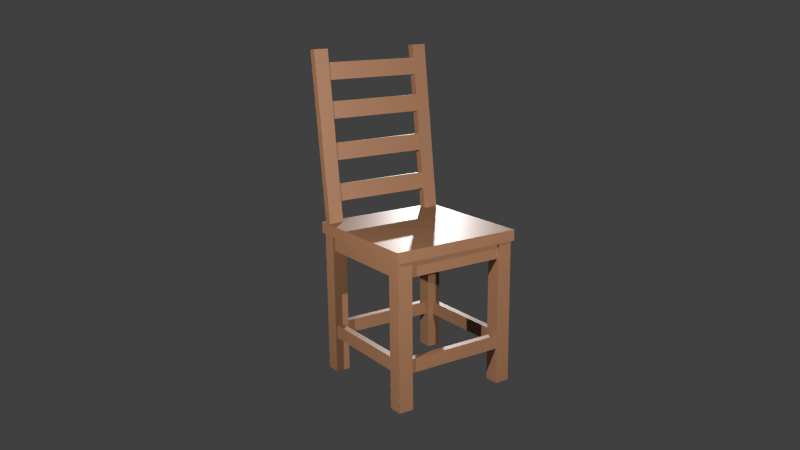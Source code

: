 # Source: chair.blend  (saved by Blender 2.80.74; exported with 4.5.12 LTS)
import bpy
from mathutils import Matrix  # noqa: F401  (used for matrix-valued properties, if any)

bpy.ops.wm.read_factory_settings(use_empty=True)
scene = bpy.context.scene
scene.name = 'Scene'

# ---- collections
col_collection_1 = bpy.data.collections.new('Collection 1'); scene.collection.children.link(col_collection_1)

# ---- materials (node trees are filled in below, after node groups)
mat_material_001 = bpy.data.materials.new('Material.001')

# ---- material node trees
mat_material_001.use_nodes = True; mat_material_001.node_tree.nodes.clear()
_N = mat_material_001.node_tree.nodes; _L = mat_material_001.node_tree.links
n0 = _N.new('ShaderNodeOutputMaterial'); n0.name = 'Material Output'; n0.location = (300, 300)
n1 = _N.new('ShaderNodeBsdfPrincipled'); n1.name = 'Principled BSDF'; n1.location = (10, 300)
n1.distribution = 'GGX'
n1.subsurface_method = 'BURLEY'
n1.inputs[0].default_value = (0.2346, 0.1119, 0.05448, 1.0)
n1.inputs[3].default_value = 1.45
n1.inputs[27].default_value = (0.0, 0.0, 0.0, 1.0)
n1.inputs[28].default_value = 1.0
_L.new(n1.outputs[0], n0.inputs[0])
n0.is_active_output = True

# ---- world
world_world = bpy.data.worlds.new('World'); scene.world = world_world
world_world.color = (0.05088, 0.05088, 0.05088)
world_world.use_sun_shadow = False
world_world.sun_shadow_jitter_overblur = 0.0
world_world.cycles.sampling_method = 'NONE'
world_world.cycles.sample_map_resolution = 256

# ---- cameras
cam_camera = bpy.data.cameras.new('Camera')
cam_camera.clip_end = 100.0
cam_camera.lens = 35.0
cam_camera.sensor_width = 32.0
cam_camera.sensor_height = 18.0
cam_camera.ortho_scale = 7.314
cam_camera.dof.focus_distance = 0.0
cam_camera.dof.aperture_fstop = 128.0

# ---- lights
light_lamp = bpy.data.lights.new('Lamp', 'POINT')
light_lamp.transmission_factor = 0.0
light_lamp.cutoff_distance = 30.0
light_lamp.energy = 5000.0
light_lamp.shadow_buffer_clip_start = 1.001
light_lamp.shadow_soft_size = 0.1
light_lamp.shadow_maximum_resolution = 0.006
light_lamp.use_absolute_resolution = True
light_lamp.cycles.use_multiple_importance_sampling = False
light_lamp_001 = bpy.data.lights.new('Lamp.001', 'POINT')
light_lamp_001.specular_factor = 0.2434
light_lamp_001.transmission_factor = 0.0
light_lamp_001.cutoff_distance = 30.0
light_lamp_001.energy = 3000.0
light_lamp_001.shadow_buffer_clip_start = 1.001
light_lamp_001.shadow_soft_size = 0.1
light_lamp_001.shadow_maximum_resolution = 0.006
light_lamp_001.use_absolute_resolution = True
light_lamp_001.cycles.use_multiple_importance_sampling = False
light_lamp_002 = bpy.data.lights.new('Lamp.002', 'POINT')
light_lamp_002.transmission_factor = 0.0
light_lamp_002.cutoff_distance = 30.0
light_lamp_002.energy = 5000.0
light_lamp_002.shadow_buffer_clip_start = 1.001
light_lamp_002.shadow_soft_size = 0.1
light_lamp_002.shadow_maximum_resolution = 0.006
light_lamp_002.use_absolute_resolution = True
light_lamp_002.cycles.use_multiple_importance_sampling = False

# ---- meshes
me_cube_027 = bpy.data.meshes.new('Cube.027')
me_cube_027.from_pydata([(-1.0, -1.0, -1.0), (-1.0, -1.0, 1.0), (-1.0, 1.0, -1.0), (-1.0, 1.0, 1.0), (1.0, -1.0, -1.0), (1.0, -1.0, 1.0), (1.0, 1.0, -1.0), (1.0, 1.0, 1.0)], [], [(0, 1, 3, 2), (2, 3, 7, 6), (6, 7, 5, 4), (4, 5, 1, 0), (2, 6, 4, 0), (7, 3, 1, 5)])
me_cube_027.materials.append(mat_material_001)
me_cube_027.use_remesh_preserve_volume = False
me_cube_027.use_remesh_preserve_attributes = False
me_cube_027.use_mirror_vertex_groups = False
me_cube_027.update()
me_cube_026 = bpy.data.meshes.new('Cube.026')
me_cube_026.from_pydata([(-1.0, -1.0, -1.0), (-1.0, -1.0, 1.0), (-1.0, 1.0, -1.0), (-1.0, 1.0, 1.0), (1.0, -1.0, -1.0), (1.0, -1.0, 1.0), (1.0, 1.0, -1.0), (1.0, 1.0, 1.0)], [], [(0, 1, 3, 2), (2, 3, 7, 6), (6, 7, 5, 4), (4, 5, 1, 0), (2, 6, 4, 0), (7, 3, 1, 5)])
me_cube_026.materials.append(mat_material_001)
me_cube_026.use_remesh_preserve_volume = False
me_cube_026.use_remesh_preserve_attributes = False
me_cube_026.use_mirror_vertex_groups = False
me_cube_026.update()
me_cube_025 = bpy.data.meshes.new('Cube.025')
me_cube_025.from_pydata([(-1.0, -1.0, -1.0), (-1.0, -1.0, 1.0), (-1.0, 1.0, -1.0), (-1.0, 1.0, 1.0), (1.0, -1.0, -1.0), (1.0, -1.0, 1.0), (1.0, 1.0, -1.0), (1.0, 1.0, 1.0)], [], [(0, 1, 3, 2), (2, 3, 7, 6), (6, 7, 5, 4), (4, 5, 1, 0), (2, 6, 4, 0), (7, 3, 1, 5)])
me_cube_025.materials.append(mat_material_001)
me_cube_025.use_remesh_preserve_volume = False
me_cube_025.use_remesh_preserve_attributes = False
me_cube_025.use_mirror_vertex_groups = False
me_cube_025.update()
me_cube_024 = bpy.data.meshes.new('Cube.024')
me_cube_024.from_pydata([(-1.0, -1.0, -1.0), (-1.0, -1.0, 1.0), (-1.0, 1.0, -1.0), (-1.0, 1.0, 1.0), (1.0, -1.0, -1.0), (1.0, -1.0, 1.0), (1.0, 1.0, -1.0), (1.0, 1.0, 1.0)], [], [(0, 1, 3, 2), (2, 3, 7, 6), (6, 7, 5, 4), (4, 5, 1, 0), (2, 6, 4, 0), (7, 3, 1, 5)])
me_cube_024.materials.append(mat_material_001)
me_cube_024.use_remesh_preserve_volume = False
me_cube_024.use_remesh_preserve_attributes = False
me_cube_024.use_mirror_vertex_groups = False
me_cube_024.update()
me_cube_023 = bpy.data.meshes.new('Cube.023')
me_cube_023.from_pydata([(-1.0, -1.0, -1.0), (-1.0, -1.0, 1.0), (-1.0, 1.0, -1.0), (-1.0, 1.0, 1.0), (1.0, -1.0, -1.0), (1.0, -1.0, 1.0), (1.0, 1.0, -1.0), (1.0, 1.0, 1.0)], [], [(0, 1, 3, 2), (2, 3, 7, 6), (6, 7, 5, 4), (4, 5, 1, 0), (2, 6, 4, 0), (7, 3, 1, 5)])
me_cube_023.materials.append(mat_material_001)
me_cube_023.use_remesh_preserve_volume = False
me_cube_023.use_remesh_preserve_attributes = False
me_cube_023.use_mirror_vertex_groups = False
me_cube_023.update()
me_cube_022 = bpy.data.meshes.new('Cube.022')
me_cube_022.from_pydata([(-1.0, -1.0, -1.0), (-1.0, -1.0, 1.0), (-1.0, 1.0, -1.0), (-1.0, 1.0, 1.0), (1.0, -1.0, -1.0), (1.0, -1.0, 1.0), (1.0, 1.0, -1.0), (1.0, 1.0, 1.0)], [], [(0, 1, 3, 2), (2, 3, 7, 6), (6, 7, 5, 4), (4, 5, 1, 0), (2, 6, 4, 0), (7, 3, 1, 5)])
me_cube_022.materials.append(mat_material_001)
me_cube_022.use_remesh_preserve_volume = False
me_cube_022.use_remesh_preserve_attributes = False
me_cube_022.use_mirror_vertex_groups = False
me_cube_022.update()
me_cube_021 = bpy.data.meshes.new('Cube.021')
me_cube_021.from_pydata([(-1.0, -1.0, -1.0), (-1.0, -1.0, 1.0), (-1.0, 1.0, -1.0), (-1.0, 1.0, 1.0), (1.0, -1.0, -1.0), (1.0, -1.0, 1.0), (1.0, 1.0, -1.0), (1.0, 1.0, 1.0)], [], [(0, 1, 3, 2), (2, 3, 7, 6), (6, 7, 5, 4), (4, 5, 1, 0), (2, 6, 4, 0), (7, 3, 1, 5)])
me_cube_021.materials.append(mat_material_001)
me_cube_021.use_remesh_preserve_volume = False
me_cube_021.use_remesh_preserve_attributes = False
me_cube_021.use_mirror_vertex_groups = False
me_cube_021.update()
me_cube_020 = bpy.data.meshes.new('Cube.020')
me_cube_020.from_pydata([(-1.0, -1.0, -1.0), (-1.0, -1.0, 1.0), (-1.0, 1.0, -1.0), (-1.0, 1.0, 1.0), (1.0, -1.0, -1.0), (1.0, -1.0, 1.0), (1.0, 1.0, -1.0), (1.0, 1.0, 1.0)], [], [(0, 1, 3, 2), (2, 3, 7, 6), (6, 7, 5, 4), (4, 5, 1, 0), (2, 6, 4, 0), (7, 3, 1, 5)])
me_cube_020.materials.append(mat_material_001)
me_cube_020.use_remesh_preserve_volume = False
me_cube_020.use_remesh_preserve_attributes = False
me_cube_020.use_mirror_vertex_groups = False
me_cube_020.update()
me_cube_019 = bpy.data.meshes.new('Cube.019')
me_cube_019.from_pydata([(-1.0, -1.0, -1.0), (-1.0, -1.0, 1.0), (-1.0, 1.0, -1.0), (-1.0, 1.0, 1.0), (1.0, -1.0, -1.0), (1.0, -1.0, 1.0), (1.0, 1.0, -1.0), (1.0, 1.0, 1.0)], [], [(0, 1, 3, 2), (2, 3, 7, 6), (6, 7, 5, 4), (4, 5, 1, 0), (2, 6, 4, 0), (7, 3, 1, 5)])
me_cube_019.materials.append(mat_material_001)
me_cube_019.use_remesh_preserve_volume = False
me_cube_019.use_remesh_preserve_attributes = False
me_cube_019.use_mirror_vertex_groups = False
me_cube_019.update()
me_cube_017 = bpy.data.meshes.new('Cube.017')
me_cube_017.from_pydata([(-1.0, -1.0, -1.0), (-1.0, -1.0, 1.0), (-1.0, 1.0, -1.0), (-1.0, 1.0, 1.0), (1.0, -1.0, -1.0), (1.0, -1.0, 1.0), (1.0, 1.0, -1.0), (1.0, 1.0, 1.0)], [], [(0, 1, 3, 2), (2, 3, 7, 6), (6, 7, 5, 4), (4, 5, 1, 0), (2, 6, 4, 0), (7, 3, 1, 5)])
me_cube_017.materials.append(mat_material_001)
me_cube_017.use_remesh_preserve_volume = False
me_cube_017.use_remesh_preserve_attributes = False
me_cube_017.use_mirror_vertex_groups = False
me_cube_017.update()
me_cube_013 = bpy.data.meshes.new('Cube.013')
me_cube_013.from_pydata([(-1.0, -1.0, -1.0), (-1.0, -1.0, 1.0), (-1.0, 1.0, -1.0), (-1.0, 1.0, 1.0), (1.0, -1.0, -1.0), (1.0, -1.0, 1.0), (1.0, 1.0, -1.0), (1.0, 1.0, 1.0)], [], [(0, 1, 3, 2), (2, 3, 7, 6), (6, 7, 5, 4), (4, 5, 1, 0), (2, 6, 4, 0), (7, 3, 1, 5)])
me_cube_013.materials.append(mat_material_001)
me_cube_013.use_remesh_preserve_volume = False
me_cube_013.use_remesh_preserve_attributes = False
me_cube_013.use_mirror_vertex_groups = False
me_cube_013.update()
me_cube_011 = bpy.data.meshes.new('Cube.011')
me_cube_011.from_pydata([(-1.0, -1.0, -1.0), (-1.0, -1.0, 1.0), (-1.0, 1.0, -1.0), (-1.0, 1.0, 1.0), (1.0, -1.0, -1.0), (1.0, -1.0, 1.0), (1.0, 1.0, -1.0), (1.0, 1.0, 1.0)], [], [(0, 1, 3, 2), (2, 3, 7, 6), (6, 7, 5, 4), (4, 5, 1, 0), (2, 6, 4, 0), (7, 3, 1, 5)])
me_cube_011.materials.append(mat_material_001)
me_cube_011.use_remesh_preserve_volume = False
me_cube_011.use_remesh_preserve_attributes = False
me_cube_011.use_mirror_vertex_groups = False
me_cube_011.update()
me_cube_010 = bpy.data.meshes.new('Cube.010')
me_cube_010.from_pydata([(-1.0, -1.0, -1.0), (-1.0, -1.0, 1.0), (-1.0, 1.0, -1.0), (-1.0, 1.0, 1.0), (1.0, -1.0, -1.0), (1.0, -1.0, 1.0), (1.0, 1.0, -1.0), (1.0, 1.0, 1.0)], [], [(0, 1, 3, 2), (2, 3, 7, 6), (6, 7, 5, 4), (4, 5, 1, 0), (2, 6, 4, 0), (7, 3, 1, 5)])
me_cube_010.materials.append(mat_material_001)
me_cube_010.use_remesh_preserve_volume = False
me_cube_010.use_remesh_preserve_attributes = False
me_cube_010.use_mirror_vertex_groups = False
me_cube_010.update()
me_cube_009 = bpy.data.meshes.new('Cube.009')
me_cube_009.from_pydata([(-1.0, -1.0, -1.0), (-1.0, -1.0, 1.0), (-1.0, 1.0, -1.0), (-1.0, 1.0, 1.0), (1.0, -1.0, -1.0), (1.0, -1.0, 1.0), (1.0, 1.0, -1.0), (1.0, 1.0, 1.0)], [], [(0, 1, 3, 2), (2, 3, 7, 6), (6, 7, 5, 4), (4, 5, 1, 0), (2, 6, 4, 0), (7, 3, 1, 5)])
me_cube_009.materials.append(mat_material_001)
me_cube_009.use_remesh_preserve_volume = False
me_cube_009.use_remesh_preserve_attributes = False
me_cube_009.use_mirror_vertex_groups = False
me_cube_009.update()
me_cube_008 = bpy.data.meshes.new('Cube.008')
me_cube_008.from_pydata([(-1.0, -1.0, -1.0), (-1.0, -1.0, 1.0), (-1.0, 1.0, -1.0), (-1.0, 1.0, 1.0), (1.0, -1.0, -1.0), (1.0, -1.0, 1.0), (1.0, 1.0, -1.0), (1.0, 1.0, 1.0)], [], [(0, 1, 3, 2), (2, 3, 7, 6), (6, 7, 5, 4), (4, 5, 1, 0), (2, 6, 4, 0), (7, 3, 1, 5)])
me_cube_008.materials.append(mat_material_001)
me_cube_008.use_remesh_preserve_volume = False
me_cube_008.use_remesh_preserve_attributes = False
me_cube_008.use_mirror_vertex_groups = False
me_cube_008.update()
me_cube_006 = bpy.data.meshes.new('Cube.006')
me_cube_006.from_pydata([(-1.0, -1.0, -1.0), (-1.0, -1.0, 1.0), (-1.0, 1.0, -1.0), (-1.0, 1.0, 1.0), (1.0, -1.0, -1.0), (1.0, -1.0, 1.0), (1.0, 1.0, -1.0), (1.0, 1.0, 1.0)], [], [(0, 1, 3, 2), (2, 3, 7, 6), (6, 7, 5, 4), (4, 5, 1, 0), (2, 6, 4, 0), (7, 3, 1, 5)])
me_cube_006.materials.append(mat_material_001)
me_cube_006.use_remesh_preserve_volume = False
me_cube_006.use_remesh_preserve_attributes = False
me_cube_006.use_mirror_vertex_groups = False
me_cube_006.update()
me_cube_005 = bpy.data.meshes.new('Cube.005')
me_cube_005.from_pydata([(-1.0, -1.0, -1.0), (-1.0, -1.0, 1.0), (-1.0, 1.0, -1.0), (-1.0, 1.0, 1.0), (1.0, -1.0, -1.0), (1.0, -1.0, 1.0), (1.0, 1.0, -1.0), (1.0, 1.0, 1.0)], [], [(0, 1, 3, 2), (2, 3, 7, 6), (6, 7, 5, 4), (4, 5, 1, 0), (2, 6, 4, 0), (7, 3, 1, 5)])
me_cube_005.materials.append(mat_material_001)
me_cube_005.use_remesh_preserve_volume = False
me_cube_005.use_remesh_preserve_attributes = False
me_cube_005.use_mirror_vertex_groups = False
me_cube_005.update()
me_cube_004 = bpy.data.meshes.new('Cube.004')
me_cube_004.from_pydata([(-1.0, -1.0, -1.0), (-1.0, -1.0, 1.0), (-1.0, 1.0, -1.0), (-1.0, 1.0, 1.0), (1.0, -1.0, -1.0), (1.0, -1.0, 1.0), (1.0, 1.0, -1.0), (1.0, 1.0, 1.0)], [], [(0, 1, 3, 2), (2, 3, 7, 6), (6, 7, 5, 4), (4, 5, 1, 0), (2, 6, 4, 0), (7, 3, 1, 5)])
me_cube_004.materials.append(mat_material_001)
me_cube_004.use_remesh_preserve_volume = False
me_cube_004.use_remesh_preserve_attributes = False
me_cube_004.use_mirror_vertex_groups = False
me_cube_004.update()
me_cube_003 = bpy.data.meshes.new('Cube.003')
me_cube_003.from_pydata([(-1.0, -1.0, -1.0), (-1.0, -1.0, 1.0), (-1.0, 1.0, -1.0), (-1.0, 1.0, 1.0), (1.0, -1.0, -1.0), (1.0, -1.0, 1.0), (1.0, 1.0, -1.0), (1.0, 1.0, 1.0)], [], [(0, 1, 3, 2), (2, 3, 7, 6), (6, 7, 5, 4), (4, 5, 1, 0), (2, 6, 4, 0), (7, 3, 1, 5)])
me_cube_003.materials.append(mat_material_001)
me_cube_003.use_remesh_preserve_volume = False
me_cube_003.use_remesh_preserve_attributes = False
me_cube_003.use_mirror_vertex_groups = False
me_cube_003.update()

# ---- objects
ob_cube_018 = bpy.data.objects.new('Cube.018', me_cube_027)
ob_cube_017 = bpy.data.objects.new('Cube.017', me_cube_026)
ob_cube_013 = bpy.data.objects.new('Cube.013', me_cube_025)
ob_cube_011 = bpy.data.objects.new('Cube.011', me_cube_024)
ob_cube_010 = bpy.data.objects.new('Cube.010', me_cube_023)
ob_cube_009 = bpy.data.objects.new('Cube.009', me_cube_022)
ob_cube_016 = bpy.data.objects.new('Cube.016', me_cube_021)
ob_cube_015 = bpy.data.objects.new('Cube.015', me_cube_020)
ob_cube_014 = bpy.data.objects.new('Cube.014', me_cube_019)
ob_cube_012 = bpy.data.objects.new('Cube.012', me_cube_017)
ob_cube_004 = bpy.data.objects.new('Cube.004', me_cube_013)
ob_cube_008 = bpy.data.objects.new('Cube.008', me_cube_011)
ob_cube_007 = bpy.data.objects.new('Cube.007', me_cube_010)
ob_cube_006 = bpy.data.objects.new('Cube.006', me_cube_009)
ob_cube_005 = bpy.data.objects.new('Cube.005', me_cube_008)
ob_cube_003 = bpy.data.objects.new('Cube.003', me_cube_006)
ob_cube_002 = bpy.data.objects.new('Cube.002', me_cube_005)
ob_cube_001 = bpy.data.objects.new('Cube.001', me_cube_004)
ob_cube = bpy.data.objects.new('Cube', me_cube_003)
ob_lamp = bpy.data.objects.new('Lamp', light_lamp)
ob_camera = bpy.data.objects.new('Camera', cam_camera)
ob_lamp_001 = bpy.data.objects.new('Lamp.001', light_lamp_001)
ob_lamp_002 = bpy.data.objects.new('Lamp.002', light_lamp_002)

# ---- transforms, parenting, visibility, modifiers, constraints
ob_cube_018.location = (-1.046, -0.00226, 2.38)
ob_cube_018.rotation_euler = (0.0, -1.192e-07, 0.0)
ob_cube_018.scale = (-0.04366, -0.9345, -0.1472)
ob_cube_018.lineart.crease_threshold = 0.0
ob_cube_017.location = (-0.0178, -1.047, 2.38)
ob_cube_017.rotation_euler = (0.0, -1.192e-07, 1.571)
ob_cube_017.scale = (-0.04366, -0.9345, -0.1472)
ob_cube_017.lineart.crease_threshold = 0.0
ob_cube_013.location = (-0.0178, 1.051, 2.38)
ob_cube_013.rotation_euler = (0.0, -1.192e-07, 1.571)
ob_cube_013.scale = (-0.04366, -0.9345, -0.1472)
ob_cube_013.lineart.crease_threshold = 0.0
ob_cube_011.location = (1.053, -0.00226, 2.38)
ob_cube_011.rotation_euler = (0.0, -1.192e-07, 0.0)
ob_cube_011.scale = (-0.04366, -0.9345, -0.1472)
ob_cube_011.lineart.crease_threshold = 0.0
ob_cube_010.location = (-1.259, -0.00226, 4.6)
ob_cube_010.rotation_euler = (0.0, -0.1222, 0.0)
ob_cube_010.scale = (-0.04366, -0.9345, -0.1472)
ob_cube_010.lineart.crease_threshold = 0.0
ob_cube_009.location = (-1.21, 0.9957, 4.155)
ob_cube_009.rotation_euler = (0.0, -0.1222, 0.0)
ob_cube_009.scale = (0.06694, 0.13, 1.476)
ob_cube_009.lineart.crease_threshold = 0.0
ob_cube_016.location = (-1.087, -0.00226, 3.2)
ob_cube_016.rotation_euler = (0.0, -0.1222, 0.0)
ob_cube_016.scale = (-0.04366, -0.9345, -0.1472)
ob_cube_016.lineart.crease_threshold = 0.0
ob_cube_015.location = (-1.174, -0.00226, 3.9)
ob_cube_015.rotation_euler = (0.0, -0.1222, 0.0)
ob_cube_015.scale = (-0.04366, -0.9345, -0.1472)
ob_cube_015.lineart.crease_threshold = 0.0
ob_cube_014.location = (-1.336, -0.00226, 5.25)
ob_cube_014.rotation_euler = (0.0, -0.1222, 0.0)
ob_cube_014.scale = (-0.04366, -0.9345, -0.1472)
ob_cube_014.lineart.crease_threshold = 0.0
ob_cube_012.location = (-1.21, -0.9975, 4.155)
ob_cube_012.rotation_euler = (0.0, -0.1222, 0.0)
ob_cube_012.scale = (0.06706, 0.13, 1.476)
ob_cube_012.lineart.crease_threshold = 0.0
ob_cube_004.location = (0.0, 0.0, 2.607)
ob_cube_004.scale = (1.169, 1.169, 0.09501)
ob_cube_004.lineart.crease_threshold = 0.0
ob_cube_008.location = (-1.028, -0.01035, 0.7511)
ob_cube_008.rotation_euler = (0.0, -0.0, 1.571)
ob_cube_008.scale = (1.031, 0.05737, 0.1196)
ob_cube_008.lineart.crease_threshold = 0.0
ob_cube_007.location = (1.049, -0.01035, 0.7511)
ob_cube_007.rotation_euler = (0.0, -0.0, 1.571)
ob_cube_007.scale = (1.031, 0.05737, 0.1196)
ob_cube_007.lineart.crease_threshold = 0.0
ob_cube_006.location = (0.0, -1.035, 0.7511)
ob_cube_006.scale = (1.031, 0.05737, 0.1196)
ob_cube_006.lineart.crease_threshold = 0.0
ob_cube_005.location = (0.0, 1.039, 0.7511)
ob_cube_005.scale = (1.031, 0.05737, 0.1196)
ob_cube_005.lineart.crease_threshold = 0.0
ob_cube_003.location = (-1.0, 1.0, 1.302)
ob_cube_003.scale = (0.13, 0.13, 1.3)
ob_cube_003.lineart.crease_threshold = 0.0
ob_cube_002.location = (-1.0, -1.0, 1.302)
ob_cube_002.scale = (0.13, 0.13, 1.3)
ob_cube_002.lineart.crease_threshold = 0.0
ob_cube_001.location = (1.0, -1.0, 1.302)
ob_cube_001.scale = (0.13, 0.13, 1.3)
ob_cube_001.lineart.crease_threshold = 0.0
ob_cube.location = (1.0, 1.0, 1.302)
ob_cube.scale = (0.13, 0.13, 1.3)
ob_cube.lineart.crease_threshold = 0.0
ob_lamp.location = (3.681, -9.433, 6.263)
ob_lamp.rotation_euler = (0.6503, 0.05522, 1.866)
ob_lamp.lock_rotations_4d = False
ob_lamp.empty_display_type = 'ARROWS'
ob_lamp.color = (0.0, 0.0, 0.0, 0.0)
ob_lamp.lineart.crease_threshold = 0.0
ob_camera.location = (11.76, -8.205, 6.496)
ob_camera.rotation_euler = (1.313, 0.00993, 0.9782)
ob_camera.scale = (1.0, 1.0, 1.0)
ob_camera.lock_rotations_4d = False
ob_camera.empty_display_type = 'ARROWS'
ob_camera.color = (0.0, 0.0, 0.0, 0.0)
ob_camera.display_type = 'WIRE'
ob_camera.lineart.crease_threshold = 0.0
ob_lamp_001.location = (-7.963, 6.031, 6.259)
ob_lamp_001.rotation_euler = (0.6503, 0.05522, 1.866)
ob_lamp_001.lock_rotations_4d = False
ob_lamp_001.empty_display_type = 'ARROWS'
ob_lamp_001.color = (0.0, 0.0, 0.0, 0.0)
ob_lamp_001.lineart.crease_threshold = 0.0
ob_lamp_002.location = (11.41, -0.1755, 6.49)
ob_lamp_002.rotation_euler = (0.6503, 0.05522, 1.866)
ob_lamp_002.lock_rotations_4d = False
ob_lamp_002.empty_display_type = 'ARROWS'
ob_lamp_002.color = (0.0, 0.0, 0.0, 0.0)
ob_lamp_002.lineart.crease_threshold = 0.0

# ---- collection membership
col_collection_1.objects.link(ob_cube_018)
col_collection_1.objects.link(ob_cube_017)
col_collection_1.objects.link(ob_cube_013)
col_collection_1.objects.link(ob_cube_011)
col_collection_1.objects.link(ob_cube_010)
col_collection_1.objects.link(ob_cube_009)
col_collection_1.objects.link(ob_cube_016)
col_collection_1.objects.link(ob_cube_015)
col_collection_1.objects.link(ob_cube_014)
col_collection_1.objects.link(ob_cube_012)
col_collection_1.objects.link(ob_cube_004)
col_collection_1.objects.link(ob_cube_008)
col_collection_1.objects.link(ob_cube_007)
col_collection_1.objects.link(ob_cube_006)
col_collection_1.objects.link(ob_cube_005)
col_collection_1.objects.link(ob_cube_003)
col_collection_1.objects.link(ob_cube_002)
col_collection_1.objects.link(ob_cube_001)
col_collection_1.objects.link(ob_cube)
col_collection_1.objects.link(ob_lamp)
col_collection_1.objects.link(ob_camera)
col_collection_1.objects.link(ob_lamp_001)
col_collection_1.objects.link(ob_lamp_002)

# ---- scene / render settings (as saved in the file)
scene.camera = ob_camera
scene.frame_start = 1; scene.frame_end = 250; scene.frame_set(1)
scene.render.engine = 'CYCLES'
scene.render.dither_intensity = 0.0
scene.cycles.use_denoising = False
scene.cycles.samples = 256
scene.cycles.sampling_pattern = 'TABULATED_SOBOL'
scene.cycles.light_sampling_threshold = 0.0
scene.cycles.use_adaptive_sampling = False
scene.cycles.use_light_tree = False
scene.cycles.blur_glossy = 0.0
scene.cycles.pixel_filter_type = 'GAUSSIAN'
scene.cycles.sample_clamp_indirect = 0.0
scene.view_settings.view_transform = 'Standard'
bpy.context.view_layer.update()
